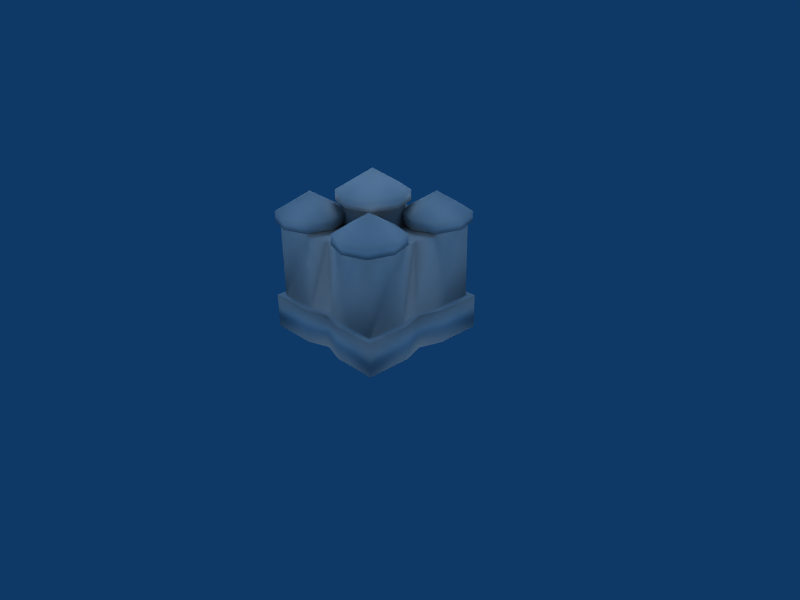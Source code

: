 # Source: kvz_-_castle.blend  (saved by Blender 2.49.2; exported with 4.5.12 LTS)
import bpy
from mathutils import Matrix  # noqa: F401  (used for matrix-valued properties, if any)

bpy.ops.wm.read_factory_settings(use_empty=True)
scene = bpy.context.scene
scene.name = 'Scene'

# ---- collections
col_collection_1 = bpy.data.collections.new('Collection 1'); scene.collection.children.link(col_collection_1)

# ---- materials (node trees are filled in below, after node groups)
mat_castle_top = bpy.data.materials.new('Castle Top')
mat_castle_top.alpha_threshold = 0.0
mat_castle_top.roughness = 0.5
mat_castle_top.line_color = (0.0, 0.0, 0.0, 1.0)
mat_castle_walls = bpy.data.materials.new('Castle Walls')
mat_castle_walls.alpha_threshold = 0.0
mat_castle_walls.roughness = 0.5
mat_castle_walls.line_color = (0.0, 0.0, 0.0, 1.0)

# ---- material node trees

# ---- world
world_world = bpy.data.worlds.new('World'); scene.world = world_world
world_world.color = (0.05656, 0.2208, 0.4)
world_world.use_sun_shadow = False
world_world.sun_shadow_jitter_overblur = 0.0
world_world.cycles.sampling_method = 'MANUAL'
world_world.cycles.sample_map_resolution = 256

# ---- cameras
cam_camera = bpy.data.cameras.new('Camera')
cam_camera.passepartout_alpha = 0.2
cam_camera.clip_end = 100.0
cam_camera.lens = 35.0
cam_camera.ortho_scale = 7.314
cam_camera.show_passepartout = False
cam_camera.show_safe_areas = True
cam_camera.dof.focus_distance = 0.0
cam_camera.dof.aperture_fstop = 128.0

# ---- lights
light_spot_005 = bpy.data.lights.new('Spot.005', 'POINT')
light_spot_005.transmission_factor = 0.0
light_spot_005.cutoff_distance = 30.0
light_spot_005.energy = 100.0
light_spot_005.shadow_buffer_clip_start = 1.001
light_spot_005.shadow_soft_size = 1.0
light_spot_005.shadow_maximum_resolution = 0.006
light_spot_005.use_absolute_resolution = True
light_spot_005.cycles.use_multiple_importance_sampling = False
light_spot_004 = bpy.data.lights.new('Spot.004', 'POINT')
light_spot_004.transmission_factor = 0.0
light_spot_004.cutoff_distance = 30.0
light_spot_004.energy = 100.0
light_spot_004.shadow_buffer_clip_start = 1.001
light_spot_004.shadow_soft_size = 1.0
light_spot_004.shadow_maximum_resolution = 0.006
light_spot_004.use_absolute_resolution = True
light_spot_004.cycles.use_multiple_importance_sampling = False
light_spot_003 = bpy.data.lights.new('Spot.003', 'POINT')
light_spot_003.transmission_factor = 0.0
light_spot_003.cutoff_distance = 30.0
light_spot_003.energy = 100.0
light_spot_003.shadow_buffer_clip_start = 1.001
light_spot_003.shadow_soft_size = 1.0
light_spot_003.shadow_maximum_resolution = 0.006
light_spot_003.use_absolute_resolution = True
light_spot_003.cycles.use_multiple_importance_sampling = False
light_spot_002 = bpy.data.lights.new('Spot.002', 'POINT')
light_spot_002.transmission_factor = 0.0
light_spot_002.cutoff_distance = 30.0
light_spot_002.energy = 100.0
light_spot_002.shadow_buffer_clip_start = 1.001
light_spot_002.shadow_soft_size = 1.0
light_spot_002.shadow_maximum_resolution = 0.006
light_spot_002.use_absolute_resolution = True
light_spot_002.cycles.use_multiple_importance_sampling = False
light_spot_001 = bpy.data.lights.new('Spot.001', 'POINT')
light_spot_001.transmission_factor = 0.0
light_spot_001.cutoff_distance = 30.0
light_spot_001.energy = 100.0
light_spot_001.shadow_buffer_clip_start = 1.001
light_spot_001.shadow_soft_size = 1.0
light_spot_001.shadow_maximum_resolution = 0.006
light_spot_001.use_absolute_resolution = True
light_spot_001.cycles.use_multiple_importance_sampling = False
light_spot = bpy.data.lights.new('Spot', 'POINT')
light_spot.transmission_factor = 0.0
light_spot.cutoff_distance = 30.0
light_spot.energy = 100.0
light_spot.shadow_buffer_clip_start = 1.001
light_spot.shadow_soft_size = 1.0
light_spot.shadow_maximum_resolution = 0.006
light_spot.use_absolute_resolution = True
light_spot.cycles.use_multiple_importance_sampling = False

# ---- meshes
me_keep_tower_top = bpy.data.meshes.new('Keep Tower Top')
me_keep_tower_top.from_pydata([(-0.36, 0.36, 3.821), (5.96e-08, 0.48, 3.821), (-0.48, -6.623e-10, 3.821), (0.36, 0.36, 3.821), (0.48, -3.583e-07, 3.821), (-0.36, -0.36, 3.821), (-2.98e-07, -0.48, 3.821), (0.36, -0.36, 3.821), (-1.192e-07, -1.795e-07, 3.821), (0.36, -0.36, 4.121), (-2.98e-07, -0.48, 4.121), (-0.36, -0.36, 4.121), (0.48, -3.583e-07, 4.121), (0.36, 0.36, 4.121), (-0.48, -6.623e-10, 4.121), (5.96e-08, 0.48, 4.121), (-0.36, 0.36, 4.121), (-1.192e-07, -1.788e-07, 4.721), (0.6, 0.6, 4.092), (0.2544, 0.9456, 3.516), (0.6, 1.061, 3.516), (0.1392, 0.6, 3.516), (0.9456, 0.9456, 3.516), (1.061, 0.6, 3.516), (0.2544, 0.2544, 3.516), (0.6, 0.1392, 3.516), (0.9456, 0.2544, 3.516), (0.6, 0.6, 3.228), (0.9456, 0.2544, 3.228), (0.6, 0.1392, 3.228), (0.2544, 0.2544, 3.228), (1.061, 0.6, 3.228), (0.9456, 0.9456, 3.228), (0.1392, 0.6, 3.228), (0.6, 1.061, 3.228), (0.2544, 0.9456, 3.228), (-0.9456, 0.9456, 3.228), (-0.6, 1.061, 3.228), (-1.061, 0.6, 3.228), (-0.2544, 0.9456, 3.228), (-0.1392, 0.6, 3.228), (-0.9456, 0.2544, 3.228), (-0.6, 0.1392, 3.228), (-0.2544, 0.2544, 3.228), (-0.6, 0.6, 3.228), (-0.2544, 0.2544, 3.516), (-0.6, 0.1392, 3.516), (-0.9456, 0.2544, 3.516), (-0.1392, 0.6, 3.516), (-0.2544, 0.9456, 3.516), (-1.061, 0.6, 3.516), (-0.6, 1.061, 3.516), (-0.9456, 0.9456, 3.516), (-0.6, 0.6, 4.092), (-0.6, -0.6, 4.092), (-0.9456, -0.2544, 3.516), (-0.6, -0.1392, 3.516), (-1.061, -0.6, 3.516), (-0.2544, -0.2544, 3.516), (-0.1392, -0.6, 3.516), (-0.9456, -0.9456, 3.516), (-0.6, -1.061, 3.516), (-0.2544, -0.9456, 3.516), (-0.6, -0.6, 3.228), (-0.2544, -0.9456, 3.228), (-0.6, -1.061, 3.228), (-0.9456, -0.9456, 3.228), (-0.1392, -0.6, 3.228), (-0.2544, -0.2544, 3.228), (-1.061, -0.6, 3.228), (-0.6, -0.1392, 3.228), (-0.9456, -0.2544, 3.228), (0.2544, -0.2544, 3.228), (0.6, -0.1392, 3.228), (0.1392, -0.6, 3.228), (0.9456, -0.2544, 3.228), (1.061, -0.6, 3.228), (0.2544, -0.9456, 3.228), (0.6, -1.061, 3.228), (0.9456, -0.9456, 3.228), (0.6, -0.6, 3.228), (0.9456, -0.9456, 3.516), (0.6, -1.061, 3.516), (0.2544, -0.9456, 3.516), (1.061, -0.6, 3.516), (0.9456, -0.2544, 3.516), (0.1392, -0.6, 3.516), (0.6, -0.1392, 3.516), (0.2544, -0.2544, 3.516), (0.6, -0.6, 4.092)], [], [(0, 1, 8), (2, 0, 8), (1, 3, 8), (4, 8, 3), (5, 2, 8), (5, 8, 6), (6, 8, 7), (7, 8, 4), (4, 12, 9, 7), (7, 9, 10, 6), (6, 10, 11, 5), (5, 11, 14, 2), (3, 13, 12, 4), (1, 15, 13, 3), (16, 0, 2, 14), (0, 16, 15, 1), (16, 17, 15), (14, 17, 16), (15, 17, 13), (13, 17, 12), (11, 17, 14), (10, 17, 11), (9, 17, 10), (12, 17, 9), (23, 18, 26), (26, 18, 25), (25, 18, 24), (24, 18, 21), (22, 18, 23), (20, 18, 22), (21, 18, 19), (19, 18, 20), (35, 19, 20, 34), (33, 21, 19, 35), (34, 20, 22, 32), (32, 22, 23, 31), (30, 24, 21, 33), (29, 25, 24, 30), (28, 26, 25, 29), (31, 23, 26, 28), (28, 27, 31), (29, 27, 28), (30, 27, 29), (30, 33, 27), (31, 27, 32), (34, 32, 27), (27, 33, 35), (35, 34, 27), (36, 37, 44), (44, 38, 36), (37, 39, 44), (40, 44, 39), (41, 38, 44), (41, 44, 42), (42, 44, 43), (43, 44, 40), (40, 48, 45, 43), (43, 45, 46, 42), (42, 46, 47, 41), (41, 47, 50, 38), (39, 49, 48, 40), (37, 51, 49, 39), (38, 50, 52, 36), (36, 52, 51, 37), (52, 53, 51), (50, 53, 52), (51, 53, 49), (49, 53, 48), (47, 53, 50), (46, 53, 47), (45, 53, 46), (48, 53, 45), (59, 54, 62), (62, 54, 61), (61, 54, 60), (60, 54, 57), (58, 54, 59), (56, 54, 58), (57, 54, 55), (55, 54, 56), (71, 55, 56, 70), (69, 57, 55, 71), (70, 56, 58, 68), (68, 58, 59, 67), (66, 60, 57, 69), (65, 61, 60, 66), (64, 62, 61, 65), (67, 59, 62, 64), (64, 63, 67), (65, 63, 64), (66, 63, 65), (66, 69, 63), (67, 63, 68), (70, 68, 63), (63, 69, 71), (71, 70, 63), (72, 73, 80), (80, 74, 72), (73, 75, 80), (76, 80, 75), (77, 74, 80), (77, 80, 78), (78, 80, 79), (79, 80, 76), (76, 84, 81, 79), (79, 81, 82, 78), (78, 82, 83, 77), (77, 83, 86, 74), (75, 85, 84, 76), (73, 87, 85, 75), (74, 86, 88, 72), (72, 88, 87, 73), (88, 89, 87), (86, 89, 88), (87, 89, 85), (85, 89, 84), (83, 89, 86), (82, 89, 83), (81, 89, 82), (84, 89, 81)])
me_keep_tower_top.polygons.foreach_set('use_smooth', [True] * 120)
_uv = me_keep_tower_top.uv_layers.new(name='UVTex')
_uv.uv.foreach_set('vector', [0.06364, 0.0, 0.1697, 3.332e-08, 0.1273, 0.1273, 1.666e-08, 0.08486, 0.06364, 0.0, 0.1273, 0.1273, 0.1697, 3.332e-08, 0.2546, 0.06364, 0.1273, 0.1273, 0.2546, 0.1697, 0.1273, 0.1273, 0.2546, 0.06364, 0.0, 0.1909, 1.666e-08, 0.08486, 0.1273, 0.1273, 0.0, 0.1909, 0.1273, 0.1273, 0.08486, 0.2546, 0.08486, 0.2546, 0.1273, 0.1273, 0.1909, 0.2546, 0.1909, 0.2546, 0.1273, 0.1273, 0.2546, 0.1697, 0.6541, 0.7935, 0.6541, 0.7405, 0.7211, 0.7405, 0.7211, 0.7935, 0.7211, 0.7935, 0.7211, 0.7405, 0.7882, 0.7405, 0.7882, 0.7935, 0.2515, 0.7935, 0.2515, 0.7405, 0.3186, 0.7405, 0.3186, 0.7935, 0.3186, 0.7935, 0.3186, 0.7405, 0.3857, 0.7405, 0.3857, 0.7935, 0.587, 0.7935, 0.587, 0.7405, 0.6541, 0.7405, 0.6541, 0.7935, 0.5199, 0.7935, 0.5199, 0.7405, 0.587, 0.7405, 0.587, 0.7935, 0.4528, 0.7405, 0.4528, 0.7935, 0.3857, 0.7935, 0.3857, 0.7405, 0.4528, 0.7935, 0.4528, 0.7405, 0.5199, 0.7405, 0.5199, 0.7935, 0.0, 0.438, 0.1258, 0.3803, 0.07903, 0.5061, 4.165e-08, 0.3336, 0.1258, 0.3803, 0.0, 0.438, 0.07903, 0.5061, 0.1258, 0.3803, 0.1834, 0.5061, 0.1834, 0.5061, 0.1258, 0.3803, 0.2515, 0.4271, 0.06815, 0.2546, 0.1258, 0.3803, 4.165e-08, 0.3336, 0.1725, 0.2546, 0.1258, 0.3803, 0.06815, 0.2546, 0.2515, 0.3227, 0.1258, 0.3803, 0.1725, 0.2546, 0.2515, 0.4271, 0.1258, 0.3803, 0.2515, 0.3227, 0.493, 0.6646, 0.3723, 0.6197, 0.493, 0.5644, 0.493, 0.5644, 0.3723, 0.6197, 0.4171, 0.499, 0.4171, 0.499, 0.3723, 0.6197, 0.317, 0.499, 0.317, 0.499, 0.3723, 0.6197, 0.2515, 0.5748, 0.4276, 0.7405, 0.3723, 0.6197, 0.493, 0.6646, 0.3274, 0.7405, 0.3723, 0.6197, 0.4276, 0.7405, 0.2515, 0.5748, 0.3723, 0.6197, 0.2515, 0.675, 0.2515, 0.675, 0.3723, 0.6197, 0.3274, 0.7405, 0.4448, 0.9491, 0.4448, 0.8982, 0.5092, 0.8982, 0.5092, 0.9491, 0.3803, 0.9491, 0.3803, 0.8982, 0.4448, 0.8982, 0.4448, 0.9491, 0.5092, 0.9491, 0.5092, 0.8982, 0.5736, 0.8982, 0.5736, 0.9491, 0.5736, 0.9491, 0.5736, 0.8982, 0.638, 0.8982, 0.638, 0.9491, 0.3159, 0.9491, 0.3159, 0.8982, 0.3803, 0.8982, 0.3803, 0.9491, 0.2515, 0.9491, 0.2515, 0.8982, 0.3159, 0.8982, 0.3159, 0.9491, 0.7024, 0.9491, 0.7024, 0.8982, 0.7668, 0.8982, 0.7668, 0.9491, 0.638, 0.9491, 0.638, 0.8982, 0.7024, 0.8982, 0.7024, 0.9491, 0.4379, 0.2444, 0.3768, 0.1222, 0.499, 0.1629, 0.336, 0.2444, 0.3768, 0.1222, 0.4379, 0.2444, 0.2546, 0.1833, 0.3768, 0.1222, 0.336, 0.2444, 0.2546, 0.1833, 0.2546, 0.08146, 0.3768, 0.1222, 0.499, 0.1629, 0.3768, 0.1222, 0.499, 0.0611, 0.4175, 4.165e-08, 0.499, 0.0611, 0.3768, 0.1222, 0.3768, 0.1222, 0.2546, 0.08146, 0.3157, 0.0, 0.3157, 0.0, 0.4175, 4.165e-08, 0.3768, 0.1222, 0.499, 0.0611, 0.5804, 1.666e-08, 0.6212, 0.1222, 0.6212, 0.1222, 0.499, 0.1629, 0.499, 0.0611, 0.5804, 1.666e-08, 0.6823, 0.0, 0.6212, 0.1222, 0.7434, 0.08146, 0.6212, 0.1222, 0.6823, 0.0, 0.5601, 0.2444, 0.499, 0.1629, 0.6212, 0.1222, 0.5601, 0.2444, 0.6212, 0.1222, 0.6619, 0.2444, 0.6619, 0.2444, 0.6212, 0.1222, 0.7434, 0.1833, 0.7434, 0.1833, 0.6212, 0.1222, 0.7434, 0.08146, 0.6487, 0.8458, 0.6487, 0.7935, 0.7149, 0.7935, 0.7149, 0.8458, 0.7149, 0.8458, 0.7149, 0.7935, 0.7811, 0.7935, 0.7811, 0.8458, 0.2515, 0.8458, 0.2515, 0.7935, 0.3177, 0.7935, 0.3177, 0.8458, 0.3177, 0.8458, 0.3177, 0.7935, 0.3839, 0.7935, 0.3839, 0.8458, 0.5825, 0.8458, 0.5825, 0.7935, 0.6487, 0.7935, 0.6487, 0.8458, 0.5163, 0.8458, 0.5163, 0.7935, 0.5825, 0.7935, 0.5825, 0.8458, 0.3839, 0.8458, 0.3839, 0.7935, 0.4501, 0.7935, 0.4501, 0.8458, 0.4501, 0.8458, 0.4501, 0.7935, 0.5163, 0.7935, 0.5163, 0.8458, 0.4959, 0.675, 0.6167, 0.6197, 0.5718, 0.7405, 0.4959, 0.5748, 0.6167, 0.6197, 0.4959, 0.675, 0.5718, 0.7405, 0.6167, 0.6197, 0.672, 0.7405, 0.672, 0.7405, 0.6167, 0.6197, 0.7374, 0.6646, 0.5614, 0.499, 0.6167, 0.6197, 0.4959, 0.5748, 0.6615, 0.499, 0.6167, 0.6197, 0.5614, 0.499, 0.7374, 0.5644, 0.6167, 0.6197, 0.6615, 0.499, 0.7374, 0.6646, 0.6167, 0.6197, 0.7374, 0.5644, 0.9789, 0.5748, 0.8582, 0.6197, 0.9135, 0.499, 0.9135, 0.499, 0.8582, 0.6197, 0.8133, 0.499, 0.8133, 0.499, 0.8582, 0.6197, 0.7374, 0.5644, 0.7374, 0.5644, 0.8582, 0.6197, 0.7374, 0.6646, 0.9789, 0.675, 0.8582, 0.6197, 0.9789, 0.5748, 0.903, 0.7405, 0.8582, 0.6197, 0.9789, 0.675, 0.7374, 0.6646, 0.8582, 0.6197, 0.8028, 0.7405, 0.8028, 0.7405, 0.8582, 0.6197, 0.903, 0.7405, 0.4501, 0.8982, 0.4501, 0.8458, 0.5163, 0.8458, 0.5163, 0.8982, 0.3839, 0.8982, 0.3839, 0.8458, 0.4501, 0.8458, 0.4501, 0.8982, 0.5163, 0.8982, 0.5163, 0.8458, 0.5825, 0.8458, 0.5825, 0.8982, 0.5825, 0.8982, 0.5825, 0.8458, 0.6487, 0.8458, 0.6487, 0.8982, 0.3177, 0.8982, 0.3177, 0.8458, 0.3839, 0.8458, 0.3839, 0.8982, 0.2515, 0.8982, 0.2515, 0.8458, 0.3177, 0.8458, 0.3177, 0.8982, 0.7149, 0.8982, 0.7149, 0.8458, 0.7811, 0.8458, 0.7811, 0.8982, 0.6487, 0.8982, 0.6487, 0.8458, 0.7149, 0.8458, 0.7149, 0.8982, 0.6792, 0.499, 0.6181, 0.3768, 0.7403, 0.4175, 0.5774, 0.499, 0.6181, 0.3768, 0.6792, 0.499, 0.4959, 0.4379, 0.6181, 0.3768, 0.5774, 0.499, 0.4959, 0.4379, 0.4959, 0.336, 0.6181, 0.3768, 0.7403, 0.4175, 0.6181, 0.3768, 0.7403, 0.3157, 0.6589, 0.2546, 0.7403, 0.3157, 0.6181, 0.3768, 0.6181, 0.3768, 0.4959, 0.336, 0.557, 0.2546, 0.557, 0.2546, 0.6589, 0.2546, 0.6181, 0.3768, 0.3126, 0.2546, 0.4145, 0.2546, 0.3737, 0.3768, 0.3737, 0.3768, 0.2515, 0.336, 0.3126, 0.2546, 0.4145, 0.2546, 0.4959, 0.3157, 0.3737, 0.3768, 0.4959, 0.4175, 0.3737, 0.3768, 0.4959, 0.3157, 0.2515, 0.4379, 0.2515, 0.336, 0.3737, 0.3768, 0.2515, 0.4379, 0.3737, 0.3768, 0.333, 0.499, 0.333, 0.499, 0.3737, 0.3768, 0.4348, 0.499, 0.4348, 0.499, 0.3737, 0.3768, 0.4959, 0.4175, 0.638, 1.0, 0.638, 0.9491, 0.7024, 0.9491, 0.7024, 1.0, 0.7024, 1.0, 0.7024, 0.9491, 0.7668, 0.9491, 0.7668, 1.0, 0.2515, 1.0, 0.2515, 0.9491, 0.3159, 0.9491, 0.3159, 1.0, 0.3159, 1.0, 0.3159, 0.9491, 0.3803, 0.9491, 0.3803, 1.0, 0.5736, 1.0, 0.5736, 0.9491, 0.638, 0.9491, 0.638, 1.0, 0.5092, 1.0, 0.5092, 0.9491, 0.5736, 0.9491, 0.5736, 1.0, 0.3803, 1.0, 0.3803, 0.9491, 0.4448, 0.9491, 0.4448, 1.0, 0.4448, 1.0, 0.4448, 0.9491, 0.5092, 0.9491, 0.5092, 1.0, 0.0, 0.6822, 0.1207, 0.6269, 0.07587, 0.7476, 0.0, 0.582, 0.1207, 0.6269, 0.0, 0.6822, 0.07587, 0.7476, 0.1207, 0.6269, 0.1761, 0.7476, 0.1761, 0.7476, 0.1207, 0.6269, 0.2415, 0.6717, 0.06543, 0.5061, 0.1207, 0.6269, 0.0, 0.582, 0.1656, 0.5061, 0.1207, 0.6269, 0.06543, 0.5061, 0.2415, 0.5715, 0.1207, 0.6269, 0.1656, 0.5061, 0.2415, 0.6717, 0.1207, 0.6269, 0.2415, 0.5715])
me_keep_tower_top.materials.append(mat_castle_top)
me_keep_tower_top.use_remesh_preserve_volume = False
me_keep_tower_top.use_remesh_preserve_attributes = False
me_keep_tower_top.use_mirror_vertex_groups = False
me_keep_tower_top.update()
me_castle_walls = bpy.data.meshes.new('Castle Walls')
me_castle_walls.from_pydata([(-0.9, 0.9, 1.0), (-0.9, -0.9, 1.0), (0.9, -0.9, 1.0), (0.9, 0.9, 1.0), (-0.8, 1.192e-07, 1.0), (-4.172e-07, -0.8, 1.0), (1.788e-07, 0.8, 1.0), (0.8, -4.768e-07, 1.0), (-0.9, -0.3, 1.0), (-0.9, 0.3, 1.0), (-0.3, -0.9, 1.0), (0.3, -0.9, 1.0), (-0.3, 0.9, 1.0), (0.3, 0.9, 1.0), (0.9, -0.3, 1.0), (0.9, 0.3, 1.0), (0.3, -0.3, 3.094), (-0.3, -0.3, 3.094), (0.3, 0.3, 3.094), (-0.3, 0.3, 3.094), (-2.682e-07, -0.4, 3.094), (0.4, -3.278e-07, 3.094), (2.98e-08, 0.4, 3.094), (-0.4, -2.98e-08, 3.094), (0.9, 0.3, 3.094), (0.9, -0.3, 3.094), (0.3, 0.9, 3.094), (-0.3, 0.9, 3.094), (0.3, -0.9, 3.094), (-0.3, -0.9, 3.094), (-0.9, 0.3, 3.094), (-0.9, -0.3, 3.094), (-1.192e-07, -1.788e-07, 3.094), (0.8, -4.768e-07, 3.094), (1.788e-07, 0.8, 3.094), (-4.172e-07, -0.8, 3.094), (-0.8, 1.192e-07, 3.094), (0.9, 0.9, 3.094), (0.9, -0.9, 3.094), (-0.9, -0.9, 3.094), (-0.9, 0.9, 3.094), (-0.9, 0.9, 3.394), (-0.9, -0.9, 3.394), (0.9, -0.9, 3.394), (0.9, 0.9, 3.394), (-0.9, -0.3, 3.394), (-0.9, 0.3, 3.394), (-0.3, -0.9, 3.394), (0.3, -0.9, 3.394), (-0.3, 0.9, 3.394), (0.3, 0.9, 3.394), (0.9, -0.3, 3.394), (0.9, 0.3, 3.394), (-0.3, 0.3, 3.394), (0.3, 0.3, 3.394), (-0.3, -0.3, 3.394), (0.3, -0.3, 3.394), (-0.3, 0.3, 3.921), (2.98e-08, 0.4, 3.921), (-0.4, -2.98e-08, 3.921), (0.3, 0.3, 3.921), (0.4, -3.278e-07, 3.921), (-0.3, -0.3, 3.921), (-2.682e-07, -0.4, 3.921), (0.3, -0.3, 3.921), (-1.192e-07, -1.788e-07, 3.921), (-0.99, -0.99, 1.0), (-0.99, -0.33, 1.0), (-0.88, 1.483e-07, 1.0), (-0.99, 0.99, 1.0), (-0.99, 0.33, 1.0), (-0.33, -0.99, 1.0), (-4.467e-07, -0.88, 1.0), (0.99, -0.99, 1.0), (0.33, -0.99, 1.0), (-0.33, 0.99, 1.0), (2.09e-07, 0.88, 1.0), (0.99, 0.99, 1.0), (0.33, 0.99, 1.0), (0.99, -0.33, 1.0), (0.88, -5.074e-07, 1.0), (0.99, 0.33, 1.0), (-0.99, -0.99, 0.0), (-0.99, -0.33, 0.0), (-0.88, 1.483e-07, 0.0), (-0.99, 0.33, 0.0), (-0.99, 0.99, 0.0), (-0.33, -0.99, 0.0), (-4.467e-07, -0.88, 0.0), (0.99, -0.99, 0.0), (0.33, -0.99, 0.0), (-0.33, 0.99, 0.0), (2.09e-07, 0.88, 0.0), (0.33, 0.99, 0.0), (0.99, 0.99, 0.0), (0.99, -0.33, 0.0), (0.88, -5.074e-07, 0.0), (0.99, 0.33, 0.0), (-1.49e-07, -1.788e-07, 0.0)], [], [(7, 15, 24, 33), (15, 3, 37, 24), (14, 7, 33, 25), (2, 14, 25, 38), (13, 6, 34, 26), (3, 13, 26, 37), (6, 12, 27, 34), (12, 0, 40, 27), (5, 11, 28, 35), (11, 2, 38, 28), (10, 5, 35, 29), (1, 10, 29, 39), (9, 4, 36, 30), (0, 9, 30, 40), (4, 8, 31, 36), (8, 1, 39, 31), (34, 27, 19, 22), (19, 30, 36, 23), (22, 19, 23, 32), (26, 34, 22, 18), (18, 22, 32, 21), (24, 18, 21, 33), (23, 36, 31, 17), (32, 23, 17, 20), (20, 17, 29, 35), (21, 32, 20, 16), (33, 21, 16, 25), (16, 20, 35, 28), (16, 28, 48, 56), (25, 16, 56, 51), (29, 17, 55, 47), (17, 31, 45, 55), (18, 24, 52, 54), (26, 18, 54, 50), (19, 27, 49, 53), (30, 19, 53, 46), (31, 39, 42, 45), (40, 30, 46, 41), (39, 29, 47, 42), (28, 38, 43, 48), (27, 40, 41, 49), (37, 26, 50, 44), (38, 25, 51, 43), (24, 37, 44, 52), (49, 41, 46, 53), (44, 50, 54, 52), (55, 45, 42, 47), (51, 56, 48, 43), (19, 57, 58, 22), (23, 59, 57, 19), (22, 58, 60, 18), (21, 18, 60, 61), (17, 62, 59, 23), (17, 20, 63, 62), (20, 16, 64, 63), (16, 21, 61, 64), (57, 65, 58), (59, 65, 57), (58, 65, 60), (61, 60, 65), (62, 65, 59), (62, 63, 65), (63, 64, 65), (64, 61, 65), (8, 67, 66, 1), (4, 68, 67, 8), (0, 69, 70, 9), (9, 70, 68, 4), (1, 66, 71, 10), (5, 10, 71, 72), (2, 11, 74, 73), (11, 5, 72, 74), (69, 0, 12, 75), (6, 76, 75, 12), (13, 3, 77, 78), (13, 78, 76, 6), (14, 2, 73, 79), (7, 14, 79, 80), (3, 15, 81, 77), (15, 7, 80, 81), (67, 83, 82, 66), (68, 84, 83, 67), (69, 86, 85, 70), (70, 85, 84, 68), (66, 82, 87, 71), (72, 71, 87, 88), (73, 74, 90, 89), (74, 72, 88, 90), (75, 91, 86, 69), (76, 92, 91, 75), (78, 77, 94, 93), (78, 93, 92, 76), (79, 73, 89, 95), (80, 79, 95, 96), (77, 81, 97, 94), (81, 80, 96, 97), (83, 98, 82), (84, 98, 83), (86, 98, 85), (85, 98, 84), (82, 98, 87), (88, 87, 98), (89, 90, 98), (90, 88, 98), (91, 98, 86), (92, 98, 91), (93, 94, 98), (93, 98, 92), (95, 89, 98), (96, 95, 98), (94, 97, 98), (97, 96, 98)])
me_castle_walls.polygons.foreach_set('use_smooth', [True] * 112)
_uv = me_castle_walls.uv_layers.new(name='UVTex')
_uv.uv.foreach_set('vector', [0.7421, 1.769e-06, 0.7874, 1.788e-06, 0.7874, 0.2999, 0.7421, 0.2999, 0.7874, 1.788e-06, 0.8734, 1.845e-06, 0.8734, 0.2999, 0.7874, 0.2999, 0.6968, 1.711e-06, 0.7421, 1.769e-06, 0.7421, 0.2999, 0.6968, 0.2999, 0.6109, 1.519e-06, 0.6968, 1.711e-06, 0.6968, 0.2999, 0.6109, 0.2999, 0.8766, 0.6623, 0.9276, 0.6623, 0.9276, 1.0, 0.8766, 1.0, 0.8734, 1.845e-06, 0.9593, 1.884e-06, 0.9593, 0.2999, 0.8734, 0.2999, 0.9276, 0.6623, 0.9786, 0.6623, 0.9786, 1.0, 0.9276, 1.0, 6.921e-07, 0.0, 0.08594, 1.346e-07, 0.08594, 0.2999, 1.153e-07, 0.2999, 0.4797, 1.096e-06, 0.525, 1.307e-06, 0.525, 0.2999, 0.4797, 0.2999, 0.525, 1.307e-06, 0.6109, 1.519e-06, 0.6109, 0.2999, 0.525, 0.2999, 0.4344, 9.227e-07, 0.4797, 1.096e-06, 0.4797, 0.2999, 0.4344, 0.2999, 0.3484, 6.152e-07, 0.4344, 9.227e-07, 0.4344, 0.2999, 0.3484, 0.2999, 0.1719, 2.691e-07, 0.2172, 3.076e-07, 0.2172, 0.2999, 0.1719, 0.2999, 0.08594, 1.346e-07, 0.1719, 2.691e-07, 0.1719, 0.2999, 0.08594, 0.2999, 0.2172, 3.076e-07, 0.2625, 3.653e-07, 0.2625, 0.2999, 0.2172, 0.2999, 0.2625, 3.653e-07, 0.3484, 6.152e-07, 0.3484, 0.2999, 0.2625, 0.2999, 0.8594, 0.578, 0.8491, 0.6059, 0.7777, 0.5594, 0.827, 0.5393, 0.7777, 0.5594, 0.6951, 0.594, 0.6905, 0.5631, 0.7308, 0.5302, 0.4896, 0.8934, 0.4386, 0.8934, 0.408, 0.8527, 0.4692, 0.8323, 0.89, 0.5734, 0.8594, 0.578, 0.827, 0.5393, 0.8551, 0.4918, 0.5303, 0.8629, 0.4896, 0.8934, 0.4692, 0.8323, 0.5303, 0.8119, 0.9021, 0.4187, 0.8551, 0.4918, 0.8336, 0.4422, 0.8737, 0.4082, 0.7308, 0.5302, 0.6905, 0.5631, 0.6611, 0.5479, 0.7104, 0.4825, 0.4692, 0.8323, 0.408, 0.8527, 0.408, 0.8017, 0.4488, 0.7711, 0.7392, 0.4366, 0.7104, 0.4825, 0.671, 0.4045, 0.7049, 0.3951, 0.5303, 0.8119, 0.4692, 0.8323, 0.4488, 0.7711, 0.4998, 0.7711, 0.8737, 0.4082, 0.8336, 0.4422, 0.7871, 0.4147, 0.8641, 0.3747, 0.7871, 0.4147, 0.7392, 0.4366, 0.7049, 0.3951, 0.7202, 0.3652, 0.7871, 0.4147, 0.7202, 0.3652, 0.7335, 0.3429, 0.7875, 0.3688, 0.8641, 0.3747, 0.7871, 0.4147, 0.7875, 0.3688, 0.8512, 0.3429, 0.671, 0.4045, 0.7104, 0.4825, 0.6646, 0.4818, 0.6388, 0.4174, 0.7104, 0.4825, 0.6611, 0.5479, 0.6391, 0.5346, 0.6646, 0.4818, 0.8551, 0.4918, 0.9021, 0.4187, 0.9273, 0.432, 0.9016, 0.4925, 0.89, 0.5734, 0.8551, 0.4918, 0.9016, 0.4925, 0.9247, 0.5618, 0.7777, 0.5594, 0.8491, 0.6059, 0.836, 0.6308, 0.7769, 0.6057, 0.6951, 0.594, 0.7777, 0.5594, 0.7769, 0.6057, 0.7068, 0.629, 0.2625, 0.2999, 0.3484, 0.2999, 0.3484, 0.3429, 0.2625, 0.3429, 0.08594, 0.2999, 0.1719, 0.2999, 0.1719, 0.3429, 0.08594, 0.3429, 0.3484, 0.2999, 0.4344, 0.2999, 0.4344, 0.3429, 0.3484, 0.3429, 0.525, 0.2999, 0.6109, 0.2999, 0.6109, 0.3429, 0.525, 0.3429, 1.153e-07, 0.2999, 0.08594, 0.2999, 0.08594, 0.3429, 0.0, 0.3429, 0.8734, 0.2999, 0.9593, 0.2999, 0.9593, 0.3429, 0.8734, 0.3429, 0.6109, 0.2999, 0.6968, 0.2999, 0.6968, 0.3429, 0.6109, 0.3429, 0.7874, 0.2999, 0.8734, 0.2999, 0.8734, 0.3429, 0.7874, 0.3429, 0.8463, 0.9646, 0.7495, 0.9646, 0.7495, 0.8678, 0.8463, 0.8678, 0.8463, 0.8678, 0.7495, 0.8678, 0.7495, 0.7711, 0.8463, 0.7711, 0.6527, 0.8678, 0.7495, 0.8678, 0.7495, 0.9646, 0.6527, 0.9646, 0.7495, 0.8678, 0.6527, 0.8678, 0.6527, 0.7711, 0.7495, 0.7711, 0.255, 0.7711, 0.255, 0.9044, 0.204, 0.9044, 0.204, 0.7711, 0.306, 0.7711, 0.306, 0.9044, 0.255, 0.9044, 0.255, 0.7711, 0.204, 0.7711, 0.204, 0.9044, 0.153, 0.9044, 0.153, 0.7711, 0.102, 0.7711, 0.153, 0.7711, 0.153, 0.9044, 0.102, 0.9044, 0.357, 0.7711, 0.357, 0.9044, 0.306, 0.9044, 0.306, 0.7711, 0.357, 0.7711, 0.408, 0.7711, 0.408, 0.9044, 0.357, 0.9044, 0.0, 0.7711, 0.05099, 0.7711, 0.051, 0.9044, 2.038e-06, 0.9044, 0.05099, 0.7711, 0.102, 0.7711, 0.102, 0.9044, 0.051, 0.9044, 0.5303, 0.8629, 0.5915, 0.8323, 0.5711, 0.8934, 0.5303, 0.8119, 0.5915, 0.8323, 0.5303, 0.8629, 0.5711, 0.8934, 0.5915, 0.8323, 0.6221, 0.8934, 0.6527, 0.8527, 0.6221, 0.8934, 0.5915, 0.8323, 0.5609, 0.7711, 0.5915, 0.8323, 0.5303, 0.8119, 0.5609, 0.7711, 0.6119, 0.7711, 0.5915, 0.8323, 0.6119, 0.7711, 0.6527, 0.8017, 0.5915, 0.8323, 0.6527, 0.8017, 0.6527, 0.8527, 0.5915, 0.8323, 0.01455, 0.4543, 3.275e-05, 0.4494, 0.0, 0.343, 0.01452, 0.3575, 0.03069, 0.5026, 0.01779, 0.5026, 3.275e-05, 0.4494, 0.01455, 0.4543, 0.01462, 0.6478, 0.0001089, 0.6623, 6.781e-05, 0.5559, 0.01458, 0.551, 0.01458, 0.551, 6.781e-05, 0.5559, 0.01779, 0.5026, 0.03069, 0.5026, 0.0147, 0.3574, 0.0001867, 0.3429, 0.1066, 0.3429, 0.1114, 0.3574, 0.1598, 0.3735, 0.1114, 0.3574, 0.1066, 0.3429, 0.1598, 0.3606, 0.3049, 0.3574, 0.2082, 0.3574, 0.213, 0.3429, 0.3194, 0.3429, 0.2082, 0.3574, 0.1598, 0.3735, 0.1598, 0.3606, 0.213, 0.3429, 0.0001089, 0.6623, 0.01462, 0.6478, 0.1114, 0.6478, 0.1066, 0.6623, 0.1598, 0.6316, 0.1598, 0.6445, 0.1066, 0.6623, 0.1114, 0.6478, 0.2082, 0.6477, 0.305, 0.6477, 0.3195, 0.6622, 0.213, 0.6623, 0.2082, 0.6477, 0.213, 0.6623, 0.1598, 0.6445, 0.1598, 0.6316, 0.3049, 0.4542, 0.3049, 0.3574, 0.3194, 0.3429, 0.3195, 0.4493, 0.2888, 0.5026, 0.3049, 0.4542, 0.3195, 0.4493, 0.3017, 0.5026, 0.305, 0.6477, 0.3049, 0.5509, 0.3195, 0.5558, 0.3195, 0.6622, 0.3049, 0.5509, 0.2888, 0.5026, 0.3017, 0.5026, 0.3195, 0.5558, 0.8048, 0.7711, 0.8048, 0.6623, 0.8766, 0.6623, 0.8766, 0.7711, 0.767, 0.7711, 0.767, 0.6623, 0.8048, 0.6623, 0.8048, 0.7711, 0.6574, 0.7711, 0.6574, 0.6623, 0.7292, 0.6623, 0.7292, 0.7711, 0.7292, 0.7711, 0.7292, 0.6623, 0.767, 0.6623, 0.767, 0.7711, 0.0, 0.7711, 9.996e-07, 0.6623, 0.07175, 0.6623, 0.07175, 0.7711, 0.1096, 0.7711, 0.07175, 0.7711, 0.07175, 0.6623, 0.1096, 0.6623, 0.2191, 0.7711, 0.1474, 0.7711, 0.1474, 0.6623, 0.2191, 0.6623, 0.1474, 0.7711, 0.1096, 0.7711, 0.1096, 0.6623, 0.1474, 0.6623, 0.5857, 0.7711, 0.5857, 0.6623, 0.6574, 0.6623, 0.6574, 0.7711, 0.5478, 0.7711, 0.5478, 0.6623, 0.5857, 0.6623, 0.5857, 0.7711, 0.51, 0.7711, 0.4383, 0.7711, 0.4383, 0.6623, 0.51, 0.6623, 0.51, 0.7711, 0.51, 0.6623, 0.5478, 0.6623, 0.5478, 0.7711, 0.2909, 0.7711, 0.2191, 0.7711, 0.2191, 0.6623, 0.2909, 0.6623, 0.3287, 0.7711, 0.2909, 0.7711, 0.2909, 0.6623, 0.3287, 0.6623, 0.4383, 0.7711, 0.3665, 0.7711, 0.3665, 0.6623, 0.4383, 0.6623, 0.3665, 0.7711, 0.3287, 0.7711, 0.3287, 0.6623, 0.3665, 0.6623, 0.4259, 0.3429, 0.4791, 0.5025, 0.3195, 0.3429, 0.4791, 0.3606, 0.4791, 0.5025, 0.4259, 0.3429, 0.6388, 0.3429, 0.4791, 0.5025, 0.5323, 0.3429, 0.5323, 0.3429, 0.4791, 0.5025, 0.4791, 0.3606, 0.3195, 0.3429, 0.4791, 0.5025, 0.3195, 0.4493, 0.3372, 0.5025, 0.3195, 0.4493, 0.4791, 0.5025, 0.3195, 0.6622, 0.3195, 0.5558, 0.4791, 0.5025, 0.3195, 0.5558, 0.3372, 0.5025, 0.4791, 0.5025, 0.6388, 0.4493, 0.4791, 0.5025, 0.6388, 0.3429, 0.621, 0.5025, 0.4791, 0.5025, 0.6388, 0.4493, 0.6388, 0.5558, 0.6388, 0.6622, 0.4791, 0.5025, 0.6388, 0.5558, 0.4791, 0.5025, 0.621, 0.5025, 0.4259, 0.6622, 0.3195, 0.6622, 0.4791, 0.5025, 0.4791, 0.6445, 0.4259, 0.6622, 0.4791, 0.5025, 0.6388, 0.6622, 0.5323, 0.6622, 0.4791, 0.5025, 0.5323, 0.6622, 0.4791, 0.6445, 0.4791, 0.5025])
me_castle_walls.materials.append(mat_castle_walls)
me_castle_walls.use_remesh_preserve_volume = False
me_castle_walls.use_remesh_preserve_attributes = False
me_castle_walls.use_mirror_vertex_groups = False
me_castle_walls.update()

# ---- objects
ob_keep_tower_top = bpy.data.objects.new('Keep Tower Top', me_keep_tower_top)
ob_lamp_005 = bpy.data.objects.new('Lamp.005', light_spot_005)
ob_lamp_004 = bpy.data.objects.new('Lamp.004', light_spot_004)
ob_lamp_003 = bpy.data.objects.new('Lamp.003', light_spot_003)
ob_lamp_002 = bpy.data.objects.new('Lamp.002', light_spot_002)
ob_lamp_001 = bpy.data.objects.new('Lamp.001', light_spot_001)
ob_castle_walls = bpy.data.objects.new('Castle Walls', me_castle_walls)
ob_lamp = bpy.data.objects.new('Lamp', light_spot)
ob_camera = bpy.data.objects.new('Camera', cam_camera)

# ---- transforms, parenting, visibility, modifiers, constraints
ob_keep_tower_top.location = (0.0, 0.0, 0.0)
ob_keep_tower_top.scale = (1.0, 1.0, 0.5)
ob_keep_tower_top.lock_rotations_4d = False
ob_keep_tower_top.empty_display_type = 'ARROWS'
ob_keep_tower_top.color = (0.0, 0.0, 0.0, 1.0)
ob_keep_tower_top.lineart.crease_threshold = 0.0
ob_lamp_005.location = (0.07625, 3.95, 1.904)
ob_lamp_005.rotation_euler = (0.6503, 0.05522, 3.437)
ob_lamp_005.lock_rotations_4d = False
ob_lamp_005.empty_display_type = 'ARROWS'
ob_lamp_005.color = (0.0, 0.0, 0.0, 0.0)
ob_lamp_005.lineart.crease_threshold = 0.0
ob_lamp_004.location = (0.07625, -4.05, 1.904)
ob_lamp_004.rotation_euler = (0.6503, 0.05522, 3.437)
ob_lamp_004.lock_rotations_4d = False
ob_lamp_004.empty_display_type = 'ARROWS'
ob_lamp_004.color = (0.0, 0.0, 0.0, 0.0)
ob_lamp_004.lineart.crease_threshold = 0.0
ob_lamp_003.location = (-3.924, 0.005454, 1.904)
ob_lamp_003.rotation_euler = (0.6503, 0.05522, 1.866)
ob_lamp_003.lock_rotations_4d = False
ob_lamp_003.empty_display_type = 'ARROWS'
ob_lamp_003.color = (0.0, 0.0, 0.0, 0.0)
ob_lamp_003.lineart.crease_threshold = 0.0
ob_lamp_002.location = (4.076, -0.05047, 1.904)
ob_lamp_002.rotation_euler = (0.6503, 0.05522, 1.866)
ob_lamp_002.lock_rotations_4d = False
ob_lamp_002.empty_display_type = 'ARROWS'
ob_lamp_002.color = (0.0, 0.0, 0.0, 0.0)
ob_lamp_002.lineart.crease_threshold = 0.0
ob_lamp_001.location = (0.07625, -0.05047, -2.096)
ob_lamp_001.rotation_euler = (0.6503, 0.05522, 1.866)
ob_lamp_001.lock_rotations_4d = False
ob_lamp_001.empty_display_type = 'ARROWS'
ob_lamp_001.color = (0.0, 0.0, 0.0, 0.0)
ob_lamp_001.lineart.crease_threshold = 0.0
ob_castle_walls.location = (0.0, 0.0, 0.0)
ob_castle_walls.scale = (1.0, 1.0, 0.5)
ob_castle_walls.lock_rotations_4d = False
ob_castle_walls.empty_display_type = 'ARROWS'
ob_castle_walls.color = (0.0, 0.0, 0.0, 1.0)
ob_castle_walls.lineart.crease_threshold = 0.0
ob_lamp.location = (0.07625, -0.05047, 4.904)
ob_lamp.rotation_euler = (0.6503, 0.05522, 1.866)
ob_lamp.lock_rotations_4d = False
ob_lamp.empty_display_type = 'ARROWS'
ob_lamp.color = (0.0, 0.0, 0.0, 0.0)
ob_lamp.lineart.crease_threshold = 0.0
ob_camera.location = (7.481, -6.508, 5.344)
ob_camera.rotation_euler = (1.109, 0.01082, 0.8149)
ob_camera.lock_rotations_4d = False
ob_camera.empty_display_type = 'ARROWS'
ob_camera.color = (0.0, 0.0, 0.0, 0.0)
ob_camera.display_type = 'WIRE'
ob_camera.lineart.crease_threshold = 0.0

# ---- collection membership
col_collection_1.objects.link(ob_keep_tower_top)
col_collection_1.objects.link(ob_lamp_005)
col_collection_1.objects.link(ob_lamp_004)
col_collection_1.objects.link(ob_lamp_003)
col_collection_1.objects.link(ob_lamp_002)
col_collection_1.objects.link(ob_lamp_001)
col_collection_1.objects.link(ob_castle_walls)
col_collection_1.objects.link(ob_lamp)
col_collection_1.objects.link(ob_camera)

# ---- scene / render settings (as saved in the file)
scene.camera = ob_camera
scene.frame_start = 1; scene.frame_end = 250; scene.frame_set(1)
scene.render.engine = 'BLENDER_EEVEE_NEXT'
scene.render.image_settings.file_format = 'JPEG'
scene.render.image_settings.color_mode = 'RGB'
scene.render.image_settings.compression = 90
scene.render.resolution_x = 800
scene.render.resolution_y = 600
scene.render.pixel_aspect_x = 100.0
scene.render.pixel_aspect_y = 100.0
scene.render.fps = 25
scene.render.dither_intensity = 0.0
scene.render.use_compositing = False
scene.render.use_sequencer = False
scene.render.bake_margin = 2
scene.render.bake_bias = 0.0
scene.render.use_stamp_time = False
scene.render.use_stamp_date = False
scene.render.use_stamp_frame = False
scene.render.use_stamp_camera = False
scene.render.use_stamp_scene = False
scene.render.use_stamp_filename = False
scene.render.use_stamp_render_time = False
scene.render.stamp_font_size = 0
scene.cycles.use_denoising = False
scene.cycles.samples = 10
scene.cycles.sampling_pattern = 'TABULATED_SOBOL'
scene.cycles.light_sampling_threshold = 0.0
scene.cycles.use_adaptive_sampling = False
scene.cycles.use_light_tree = False
scene.cycles.blur_glossy = 0.0
scene.cycles.volume_bounces = 1
scene.cycles.pixel_filter_type = 'GAUSSIAN'
scene.cycles.sample_clamp_indirect = 0.0
scene.view_settings.view_transform = 'Raw'
bpy.context.view_layer.update()
